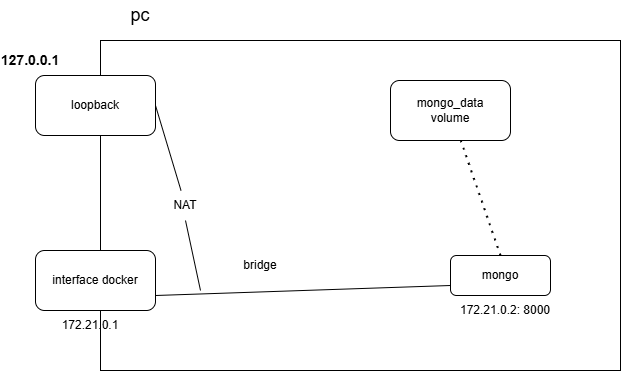

The diagram above was exported from draw.io. Its source (the exported page's mxGraphModel, read from the mxfile embedded in the PNG):
<mxGraphModel dx="2577" dy="883" grid="1" gridSize="10" guides="1" tooltips="1" connect="1" arrows="1" fold="1" page="1" pageScale="1" pageWidth="827" pageHeight="1169" math="0" shadow="0">
  <root>
    <mxCell id="0" />
    <mxCell id="1" parent="0" />
    <mxCell id="n0eRdrRnJ4e8vzkCqtoB-20" value="" style="rounded=0;whiteSpace=wrap;html=1;movable=1;resizable=1;rotatable=1;deletable=1;editable=1;locked=0;connectable=1;" parent="1" vertex="1">
      <mxGeometry x="30" y="80" width="520" height="330" as="geometry" />
    </mxCell>
    <mxCell id="n0eRdrRnJ4e8vzkCqtoB-4" value="172.21.0.1" style="text;html=1;align=center;verticalAlign=middle;whiteSpace=wrap;rounded=0;" parent="1" vertex="1">
      <mxGeometry x="-35" y="350" width="110" height="30" as="geometry" />
    </mxCell>
    <mxCell id="n0eRdrRnJ4e8vzkCqtoB-21" value="Text" style="text;html=1;align=center;verticalAlign=middle;whiteSpace=wrap;rounded=0;" parent="1" vertex="1">
      <mxGeometry x="-20" y="130" width="60" height="30" as="geometry" />
    </mxCell>
    <mxCell id="n0eRdrRnJ4e8vzkCqtoB-22" value="&lt;font style=&quot;font-size: 18px;&quot;&gt;pc&lt;/font&gt;" style="text;html=1;align=center;verticalAlign=middle;whiteSpace=wrap;rounded=0;" parent="1" vertex="1">
      <mxGeometry x="40" y="40" width="60" height="30" as="geometry" />
    </mxCell>
    <mxCell id="n0eRdrRnJ4e8vzkCqtoB-23" value="loopback" style="rounded=1;whiteSpace=wrap;html=1;" parent="1" vertex="1">
      <mxGeometry x="-35" y="115" width="120" height="60" as="geometry" />
    </mxCell>
    <mxCell id="n0eRdrRnJ4e8vzkCqtoB-24" value="" style="rounded=1;whiteSpace=wrap;html=1;" parent="1" vertex="1">
      <mxGeometry x="-35" y="290" width="120" height="60" as="geometry" />
    </mxCell>
    <mxCell id="n0eRdrRnJ4e8vzkCqtoB-25" value="interface docker" style="text;html=1;align=center;verticalAlign=middle;whiteSpace=wrap;rounded=0;" parent="1" vertex="1">
      <mxGeometry x="-25" y="305" width="100" height="30" as="geometry" />
    </mxCell>
    <mxCell id="n0eRdrRnJ4e8vzkCqtoB-27" value="mongo" style="rounded=1;whiteSpace=wrap;html=1;" parent="1" vertex="1">
      <mxGeometry x="380" y="295" width="100" height="40" as="geometry" />
    </mxCell>
    <mxCell id="n0eRdrRnJ4e8vzkCqtoB-29" value="" style="endArrow=none;html=1;rounded=0;exitX=1;exitY=0.75;exitDx=0;exitDy=0;entryX=0;entryY=0.75;entryDx=0;entryDy=0;" parent="1" source="n0eRdrRnJ4e8vzkCqtoB-24" target="n0eRdrRnJ4e8vzkCqtoB-27" edge="1">
      <mxGeometry width="50" height="50" relative="1" as="geometry">
        <mxPoint x="610" y="300" as="sourcePoint" />
        <mxPoint x="660" y="250" as="targetPoint" />
      </mxGeometry>
    </mxCell>
    <mxCell id="n0eRdrRnJ4e8vzkCqtoB-30" value="bridge" style="text;html=1;align=center;verticalAlign=middle;whiteSpace=wrap;rounded=0;" parent="1" vertex="1">
      <mxGeometry x="160" y="290" width="60" height="30" as="geometry" />
    </mxCell>
    <mxCell id="n0eRdrRnJ4e8vzkCqtoB-31" value="" style="endArrow=none;html=1;rounded=0;exitX=1;exitY=0.5;exitDx=0;exitDy=0;" parent="1" source="n0eRdrRnJ4e8vzkCqtoB-23" target="n0eRdrRnJ4e8vzkCqtoB-34" edge="1">
      <mxGeometry width="50" height="50" relative="1" as="geometry">
        <mxPoint x="140" y="225" as="sourcePoint" />
        <mxPoint x="120" y="310" as="targetPoint" />
      </mxGeometry>
    </mxCell>
    <mxCell id="n0eRdrRnJ4e8vzkCqtoB-34" value="NAT" style="text;html=1;align=center;verticalAlign=middle;whiteSpace=wrap;rounded=0;" parent="1" vertex="1">
      <mxGeometry x="85" y="230" width="60" height="30" as="geometry" />
    </mxCell>
    <mxCell id="n0eRdrRnJ4e8vzkCqtoB-36" value="" style="endArrow=none;html=1;rounded=0;exitX=0.5;exitY=1;exitDx=0;exitDy=0;" parent="1" source="n0eRdrRnJ4e8vzkCqtoB-34" edge="1">
      <mxGeometry width="50" height="50" relative="1" as="geometry">
        <mxPoint x="610" y="300" as="sourcePoint" />
        <mxPoint x="130" y="330" as="targetPoint" />
      </mxGeometry>
    </mxCell>
    <mxCell id="n0eRdrRnJ4e8vzkCqtoB-37" value="&lt;b&gt;&lt;font style=&quot;font-size: 14px;&quot;&gt;127.0.0.1&lt;/font&gt;&lt;/b&gt;" style="text;html=1;align=center;verticalAlign=middle;whiteSpace=wrap;rounded=0;" parent="1" vertex="1">
      <mxGeometry x="-70" y="85" width="60" height="30" as="geometry" />
    </mxCell>
    <mxCell id="AyEKjfY6a8_xm5s1zXWU-1" value="" style="endArrow=none;dashed=1;html=1;dashPattern=1 3;strokeWidth=2;rounded=0;exitX=0.5;exitY=0;exitDx=0;exitDy=0;" edge="1" parent="1" source="n0eRdrRnJ4e8vzkCqtoB-27" target="AyEKjfY6a8_xm5s1zXWU-2">
      <mxGeometry width="50" height="50" relative="1" as="geometry">
        <mxPoint x="250" y="150" as="sourcePoint" />
        <mxPoint x="300" y="100" as="targetPoint" />
      </mxGeometry>
    </mxCell>
    <mxCell id="AyEKjfY6a8_xm5s1zXWU-2" value="mongo_data&lt;br&gt;volume" style="rounded=1;whiteSpace=wrap;html=1;" vertex="1" parent="1">
      <mxGeometry x="320" y="119.99999999999989" width="120" height="60" as="geometry" />
    </mxCell>
    <mxCell id="AyEKjfY6a8_xm5s1zXWU-3" value="172.21.0.2: 8000" style="text;html=1;align=center;verticalAlign=middle;whiteSpace=wrap;rounded=0;" vertex="1" parent="1">
      <mxGeometry x="380" y="335" width="110" height="30" as="geometry" />
    </mxCell>
  </root>
</mxGraphModel>